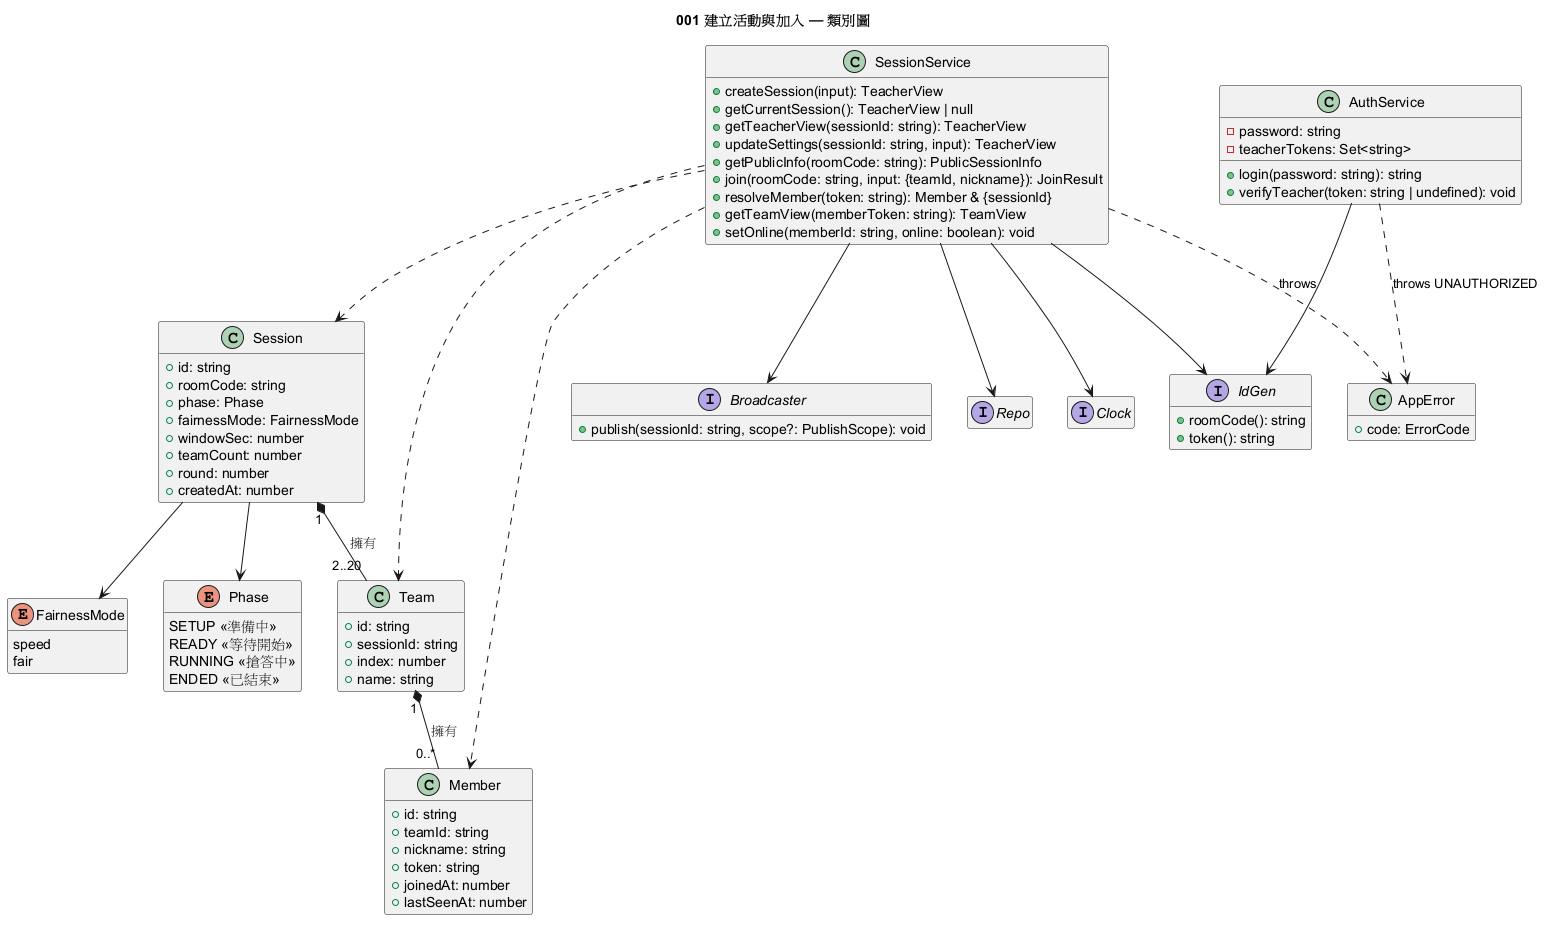

The diagram above was rendered by PlantUML. Its source (embedded in the PNG):
@startuml 001-class
title 001 建立活動與加入 — 類別圖
hide empty members

enum Phase {
  SETUP <<準備中>>
  READY <<等待開始>>
  RUNNING <<搶答中>>
  ENDED <<已結束>>
}
enum FairnessMode {
  speed
  fair
}

class Session {
  +id: string
  +roomCode: string
  +phase: Phase
  +fairnessMode: FairnessMode
  +windowSec: number
  +teamCount: number
  +round: number
  +createdAt: number
}
class Team {
  +id: string
  +sessionId: string
  +index: number
  +name: string
}
class Member {
  +id: string
  +teamId: string
  +nickname: string
  +token: string
  +joinedAt: number
  +lastSeenAt: number
}

class AuthService {
  -password: string
  -teacherTokens: Set<string>
  +login(password: string): string
  +verifyTeacher(token: string | undefined): void
}

class SessionService {
  +createSession(input): TeacherView
  +getCurrentSession(): TeacherView | null
  +getTeacherView(sessionId: string): TeacherView
  +updateSettings(sessionId: string, input): TeacherView
  +getPublicInfo(roomCode: string): PublicSessionInfo
  +join(roomCode: string, input: {teamId, nickname}): JoinResult
  +resolveMember(token: string): Member & {sessionId}
  +getTeamView(memberToken: string): TeamView
  +setOnline(memberId: string, online: boolean): void
}

interface Broadcaster {
  +publish(sessionId: string, scope?: PublishScope): void
}
interface Repo
interface Clock
interface IdGen {
  +roomCode(): string
  +token(): string
}

class AppError {
  +code: ErrorCode
}

Session "1" *-- "2..20" Team : 擁有
Team "1" *-- "0..*" Member : 擁有
Session --> Phase
Session --> FairnessMode

SessionService --> Repo
SessionService --> Clock
SessionService --> IdGen
SessionService --> Broadcaster
SessionService ..> Session
SessionService ..> Team
SessionService ..> Member
SessionService ..> AppError : throws
AuthService --> IdGen
AuthService ..> AppError : throws UNAUTHORIZED
@enduml